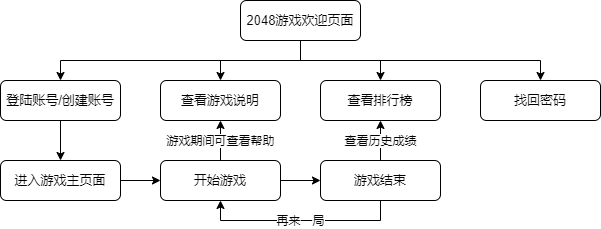

The diagram above was exported from draw.io. Its source (the exported page's mxGraphModel, read from the mxfile embedded in the PNG):
<mxGraphModel dx="1183" dy="662" grid="1" gridSize="15" guides="1" tooltips="1" connect="1" arrows="1" fold="1" page="1" pageScale="1" pageWidth="827" pageHeight="1169" math="0" shadow="0">
  <root>
    <mxCell id="WIyWlLk6GJQsqaUBKTNV-0" />
    <mxCell id="WIyWlLk6GJQsqaUBKTNV-1" parent="WIyWlLk6GJQsqaUBKTNV-0" />
    <mxCell id="T8sUQM8UJiR7bcY7kfcD-1" style="edgeStyle=orthogonalEdgeStyle;rounded=0;orthogonalLoop=1;jettySize=auto;html=1;exitX=0.5;exitY=1;exitDx=0;exitDy=0;" edge="1" parent="WIyWlLk6GJQsqaUBKTNV-1" source="WIyWlLk6GJQsqaUBKTNV-3" target="WIyWlLk6GJQsqaUBKTNV-7">
      <mxGeometry relative="1" as="geometry" />
    </mxCell>
    <mxCell id="T8sUQM8UJiR7bcY7kfcD-2" style="edgeStyle=orthogonalEdgeStyle;rounded=0;orthogonalLoop=1;jettySize=auto;html=1;exitX=0.5;exitY=1;exitDx=0;exitDy=0;" edge="1" parent="WIyWlLk6GJQsqaUBKTNV-1" source="WIyWlLk6GJQsqaUBKTNV-3" target="WIyWlLk6GJQsqaUBKTNV-12">
      <mxGeometry relative="1" as="geometry" />
    </mxCell>
    <mxCell id="T8sUQM8UJiR7bcY7kfcD-3" style="edgeStyle=orthogonalEdgeStyle;rounded=0;orthogonalLoop=1;jettySize=auto;html=1;exitX=0.5;exitY=1;exitDx=0;exitDy=0;" edge="1" parent="WIyWlLk6GJQsqaUBKTNV-1" source="WIyWlLk6GJQsqaUBKTNV-3" target="WIyWlLk6GJQsqaUBKTNV-11">
      <mxGeometry relative="1" as="geometry" />
    </mxCell>
    <mxCell id="T8sUQM8UJiR7bcY7kfcD-4" style="edgeStyle=orthogonalEdgeStyle;rounded=0;orthogonalLoop=1;jettySize=auto;html=1;exitX=0.5;exitY=1;exitDx=0;exitDy=0;" edge="1" parent="WIyWlLk6GJQsqaUBKTNV-1" source="WIyWlLk6GJQsqaUBKTNV-3" target="T8sUQM8UJiR7bcY7kfcD-0">
      <mxGeometry relative="1" as="geometry" />
    </mxCell>
    <mxCell id="WIyWlLk6GJQsqaUBKTNV-3" value="&lt;font style=&quot;font-size: 13px&quot;&gt;2048游戏欢迎页面&lt;/font&gt;" style="rounded=1;whiteSpace=wrap;html=1;fontSize=12;glass=0;strokeWidth=1;shadow=0;" parent="WIyWlLk6GJQsqaUBKTNV-1" vertex="1">
      <mxGeometry x="320" y="80" width="120" height="40" as="geometry" />
    </mxCell>
    <mxCell id="T8sUQM8UJiR7bcY7kfcD-9" style="edgeStyle=orthogonalEdgeStyle;rounded=0;orthogonalLoop=1;jettySize=auto;html=1;exitX=0.5;exitY=1;exitDx=0;exitDy=0;" edge="1" parent="WIyWlLk6GJQsqaUBKTNV-1" source="WIyWlLk6GJQsqaUBKTNV-7" target="T8sUQM8UJiR7bcY7kfcD-8">
      <mxGeometry relative="1" as="geometry" />
    </mxCell>
    <mxCell id="WIyWlLk6GJQsqaUBKTNV-7" value="&lt;font style=&quot;font-size: 13px&quot; face=&quot;Helvetica&quot;&gt;登陆账号/创建账号&lt;/font&gt;" style="rounded=1;whiteSpace=wrap;html=1;fontSize=12;glass=0;strokeWidth=1;shadow=0;fontFamily=Times New Roman;" parent="WIyWlLk6GJQsqaUBKTNV-1" vertex="1">
      <mxGeometry x="80" y="160" width="120" height="40" as="geometry" />
    </mxCell>
    <mxCell id="WIyWlLk6GJQsqaUBKTNV-11" value="&lt;font style=&quot;font-size: 13px&quot;&gt;查看游戏说明&lt;/font&gt;" style="rounded=1;whiteSpace=wrap;html=1;fontSize=12;glass=0;strokeWidth=1;shadow=0;" parent="WIyWlLk6GJQsqaUBKTNV-1" vertex="1">
      <mxGeometry x="240" y="160" width="120" height="40" as="geometry" />
    </mxCell>
    <mxCell id="WIyWlLk6GJQsqaUBKTNV-12" value="&lt;font style=&quot;font-size: 13px&quot;&gt;查看排行榜&lt;/font&gt;" style="rounded=1;whiteSpace=wrap;html=1;fontSize=12;glass=0;strokeWidth=1;shadow=0;" parent="WIyWlLk6GJQsqaUBKTNV-1" vertex="1">
      <mxGeometry x="400" y="160" width="120" height="40" as="geometry" />
    </mxCell>
    <mxCell id="T8sUQM8UJiR7bcY7kfcD-0" value="&lt;font style=&quot;font-size: 13px&quot;&gt;找回密码&lt;/font&gt;" style="rounded=1;whiteSpace=wrap;html=1;fontSize=12;glass=0;strokeWidth=1;shadow=0;" vertex="1" parent="WIyWlLk6GJQsqaUBKTNV-1">
      <mxGeometry x="560" y="160" width="120" height="40" as="geometry" />
    </mxCell>
    <mxCell id="T8sUQM8UJiR7bcY7kfcD-12" value="游戏期间可查看帮助" style="edgeStyle=orthogonalEdgeStyle;rounded=0;orthogonalLoop=1;jettySize=auto;html=1;exitX=0.5;exitY=0;exitDx=0;exitDy=0;fontSize=8;shadow=0;labelBorderColor=none;" edge="1" parent="WIyWlLk6GJQsqaUBKTNV-1" source="T8sUQM8UJiR7bcY7kfcD-6" target="WIyWlLk6GJQsqaUBKTNV-11">
      <mxGeometry relative="1" as="geometry" />
    </mxCell>
    <mxCell id="T8sUQM8UJiR7bcY7kfcD-18" style="edgeStyle=orthogonalEdgeStyle;rounded=0;orthogonalLoop=1;jettySize=auto;html=1;exitX=1;exitY=0.5;exitDx=0;exitDy=0;entryX=0;entryY=0.5;entryDx=0;entryDy=0;shadow=0;fontFamily=Times New Roman;fontSize=8;" edge="1" parent="WIyWlLk6GJQsqaUBKTNV-1" source="T8sUQM8UJiR7bcY7kfcD-6" target="T8sUQM8UJiR7bcY7kfcD-7">
      <mxGeometry relative="1" as="geometry" />
    </mxCell>
    <mxCell id="T8sUQM8UJiR7bcY7kfcD-6" value="&lt;font style=&quot;font-size: 13px&quot;&gt;开始游戏&lt;/font&gt;" style="rounded=1;whiteSpace=wrap;html=1;fontSize=12;glass=0;strokeWidth=1;shadow=0;" vertex="1" parent="WIyWlLk6GJQsqaUBKTNV-1">
      <mxGeometry x="240" y="240" width="120" height="40" as="geometry" />
    </mxCell>
    <mxCell id="T8sUQM8UJiR7bcY7kfcD-19" value="查看历史成绩" style="edgeStyle=orthogonalEdgeStyle;rounded=0;orthogonalLoop=1;jettySize=auto;html=1;exitX=0.5;exitY=0;exitDx=0;exitDy=0;entryX=0.5;entryY=1;entryDx=0;entryDy=0;shadow=0;fontFamily=Times New Roman;fontSize=8;" edge="1" parent="WIyWlLk6GJQsqaUBKTNV-1" source="T8sUQM8UJiR7bcY7kfcD-7" target="WIyWlLk6GJQsqaUBKTNV-12">
      <mxGeometry relative="1" as="geometry" />
    </mxCell>
    <mxCell id="T8sUQM8UJiR7bcY7kfcD-20" value="再来一局" style="edgeStyle=orthogonalEdgeStyle;rounded=0;orthogonalLoop=1;jettySize=auto;html=1;exitX=0.5;exitY=1;exitDx=0;exitDy=0;entryX=0.5;entryY=1;entryDx=0;entryDy=0;shadow=0;fontFamily=Times New Roman;fontSize=8;" edge="1" parent="WIyWlLk6GJQsqaUBKTNV-1" source="T8sUQM8UJiR7bcY7kfcD-7" target="T8sUQM8UJiR7bcY7kfcD-6">
      <mxGeometry relative="1" as="geometry" />
    </mxCell>
    <mxCell id="T8sUQM8UJiR7bcY7kfcD-7" value="&lt;font style=&quot;font-size: 13px&quot;&gt;游戏结束&lt;/font&gt;" style="rounded=1;whiteSpace=wrap;html=1;fontSize=12;glass=0;strokeWidth=1;shadow=0;" vertex="1" parent="WIyWlLk6GJQsqaUBKTNV-1">
      <mxGeometry x="400" y="240" width="120" height="40" as="geometry" />
    </mxCell>
    <mxCell id="T8sUQM8UJiR7bcY7kfcD-17" style="edgeStyle=orthogonalEdgeStyle;rounded=0;orthogonalLoop=1;jettySize=auto;html=1;exitX=1;exitY=0.5;exitDx=0;exitDy=0;shadow=0;fontFamily=Times New Roman;fontSize=8;" edge="1" parent="WIyWlLk6GJQsqaUBKTNV-1" source="T8sUQM8UJiR7bcY7kfcD-8" target="T8sUQM8UJiR7bcY7kfcD-6">
      <mxGeometry relative="1" as="geometry" />
    </mxCell>
    <mxCell id="T8sUQM8UJiR7bcY7kfcD-8" value="&lt;font style=&quot;font-size: 13px&quot;&gt;进入游戏主页面&lt;/font&gt;" style="rounded=1;whiteSpace=wrap;html=1;fontSize=12;glass=0;strokeWidth=1;shadow=0;" vertex="1" parent="WIyWlLk6GJQsqaUBKTNV-1">
      <mxGeometry x="80" y="240" width="120" height="40" as="geometry" />
    </mxCell>
  </root>
</mxGraphModel>